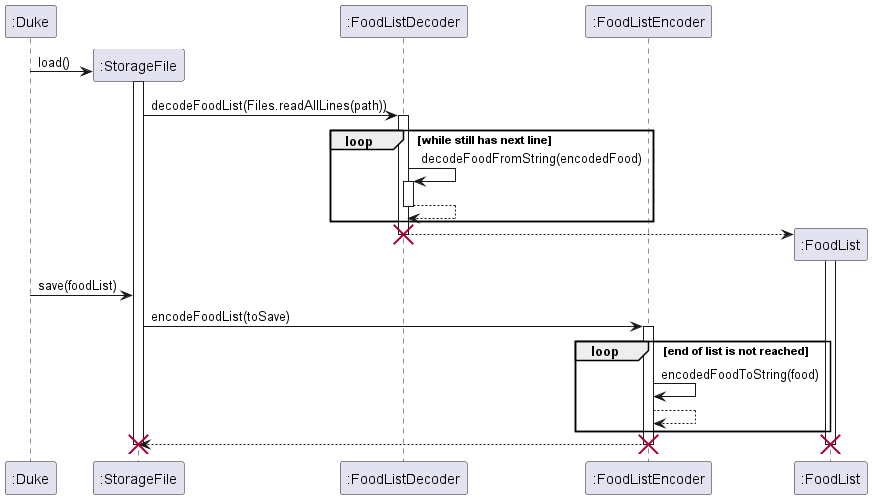

The diagram above was rendered by PlantUML. Its source (embedded in the PNG):
@startuml
'https://plantuml.com/sequence-diagram


participant ":Duke"

create ":StorageFile" as sf
":Duke" -> sf: load()
activate sf


sf -> ":FoodListDecoder": decodeFoodList(Files.readAllLines(path))
activate ":FoodListDecoder"

loop while still has next line
":FoodListDecoder" -> ":FoodListDecoder": decodeFoodFromString(encodedFood)
activate ":FoodListDecoder"
":FoodListDecoder" --> ":FoodListDecoder"
deactivate ":FoodListDecoder"
end

participant ":FoodListEncoder"
create ":FoodList" as fl
":FoodListDecoder" --> fl
deactivate ":FoodListDecoder"
destroy ":FoodListDecoder"
activate fl

":Duke" -> sf: save(foodList)
sf -> ":FoodListEncoder": encodeFoodList(toSave)
activate ":FoodListEncoder"
loop end of list is not reached
":FoodListEncoder" -> ":FoodListEncoder": encodedFoodToString(food)
":FoodListEncoder" --> ":FoodListEncoder"
end

":FoodListEncoder" --> sf
deactivate ":FoodListEncoder"
destroy ":FoodListEncoder"
destroy sf
destroy fl


@enduml